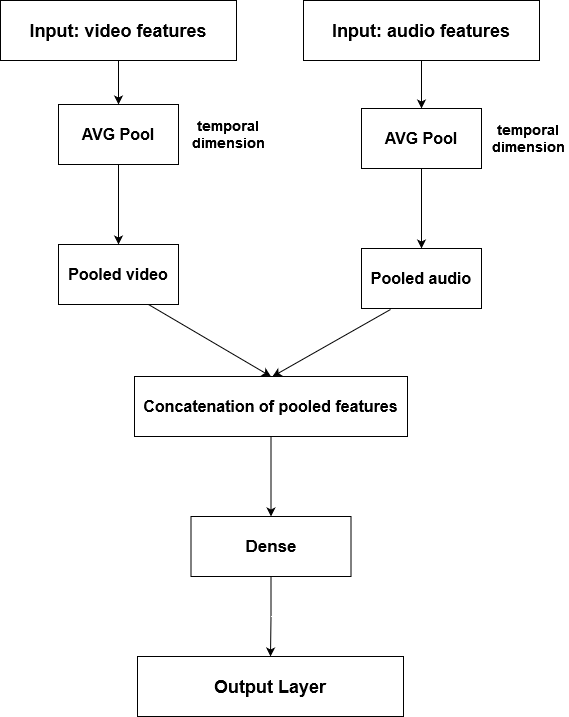

The diagram above was exported from draw.io. Its source (the exported page's mxGraphModel, read from the mxfile embedded in the PNG):
<mxGraphModel dx="1434" dy="794" grid="0" gridSize="10" guides="1" tooltips="1" connect="1" arrows="1" fold="1" page="1" pageScale="1" pageWidth="1169" pageHeight="1654" math="0" shadow="0">
  <root>
    <mxCell id="0" />
    <mxCell id="1" parent="0" />
    <mxCell id="rMOUCZnEWzfUyHHhB_26-4" value="" style="edgeStyle=orthogonalEdgeStyle;rounded=0;orthogonalLoop=1;jettySize=auto;html=1;" edge="1" parent="1" source="rMOUCZnEWzfUyHHhB_26-1" target="rMOUCZnEWzfUyHHhB_26-3">
      <mxGeometry relative="1" as="geometry" />
    </mxCell>
    <mxCell id="rMOUCZnEWzfUyHHhB_26-1" value="&lt;font size=&quot;1&quot;&gt;&lt;b style=&quot;font-size: 18px;&quot;&gt;Input: video features&lt;/b&gt;&lt;/font&gt;" style="rounded=0;whiteSpace=wrap;html=1;" vertex="1" parent="1">
      <mxGeometry x="303" y="96" width="236" height="60" as="geometry" />
    </mxCell>
    <mxCell id="rMOUCZnEWzfUyHHhB_26-6" value="" style="edgeStyle=orthogonalEdgeStyle;rounded=0;orthogonalLoop=1;jettySize=auto;html=1;" edge="1" parent="1" source="rMOUCZnEWzfUyHHhB_26-2" target="rMOUCZnEWzfUyHHhB_26-5">
      <mxGeometry relative="1" as="geometry" />
    </mxCell>
    <mxCell id="rMOUCZnEWzfUyHHhB_26-2" value="&lt;font size=&quot;1&quot;&gt;&lt;b style=&quot;font-size: 18px;&quot;&gt;Input: audio features&lt;/b&gt;&lt;/font&gt;" style="rounded=0;whiteSpace=wrap;html=1;" vertex="1" parent="1">
      <mxGeometry x="606" y="96" width="236" height="60" as="geometry" />
    </mxCell>
    <mxCell id="rMOUCZnEWzfUyHHhB_26-10" value="" style="edgeStyle=orthogonalEdgeStyle;rounded=0;orthogonalLoop=1;jettySize=auto;html=1;" edge="1" parent="1" source="rMOUCZnEWzfUyHHhB_26-3" target="rMOUCZnEWzfUyHHhB_26-9">
      <mxGeometry relative="1" as="geometry" />
    </mxCell>
    <mxCell id="rMOUCZnEWzfUyHHhB_26-3" value="&lt;b&gt;&lt;font style=&quot;font-size: 16px;&quot;&gt;AVG Pool&lt;/font&gt;&lt;/b&gt;" style="whiteSpace=wrap;html=1;rounded=0;" vertex="1" parent="1">
      <mxGeometry x="361" y="200" width="120" height="60" as="geometry" />
    </mxCell>
    <mxCell id="rMOUCZnEWzfUyHHhB_26-12" value="" style="edgeStyle=orthogonalEdgeStyle;rounded=0;orthogonalLoop=1;jettySize=auto;html=1;" edge="1" parent="1" source="rMOUCZnEWzfUyHHhB_26-5" target="rMOUCZnEWzfUyHHhB_26-11">
      <mxGeometry relative="1" as="geometry" />
    </mxCell>
    <mxCell id="rMOUCZnEWzfUyHHhB_26-5" value="&lt;font style=&quot;font-size: 16px;&quot;&gt;&lt;b&gt;&lt;font style=&quot;font-size: 16px;&quot;&gt;AVG Pool&lt;/font&gt;&lt;/b&gt;&lt;/font&gt;" style="whiteSpace=wrap;html=1;rounded=0;" vertex="1" parent="1">
      <mxGeometry x="664" y="204" width="120" height="60" as="geometry" />
    </mxCell>
    <mxCell id="rMOUCZnEWzfUyHHhB_26-7" value="&lt;font style=&quot;font-size: 14px;&quot;&gt;&lt;b&gt;temporal dimension&lt;/b&gt;&lt;/font&gt;" style="text;html=1;align=center;verticalAlign=middle;whiteSpace=wrap;rounded=0;" vertex="1" parent="1">
      <mxGeometry x="791" y="206" width="80" height="56" as="geometry" />
    </mxCell>
    <mxCell id="rMOUCZnEWzfUyHHhB_26-8" value="&lt;font style=&quot;font-size: 14px;&quot;&gt;&lt;b&gt;temporal dimension&lt;/b&gt;&lt;/font&gt;" style="text;html=1;align=center;verticalAlign=middle;whiteSpace=wrap;rounded=0;" vertex="1" parent="1">
      <mxGeometry x="491" y="202" width="80" height="56" as="geometry" />
    </mxCell>
    <mxCell id="rMOUCZnEWzfUyHHhB_26-14" style="rounded=0;orthogonalLoop=1;jettySize=auto;html=1;exitX=0.75;exitY=1;exitDx=0;exitDy=0;entryX=0.5;entryY=0;entryDx=0;entryDy=0;" edge="1" parent="1" source="rMOUCZnEWzfUyHHhB_26-9" target="rMOUCZnEWzfUyHHhB_26-13">
      <mxGeometry relative="1" as="geometry" />
    </mxCell>
    <mxCell id="rMOUCZnEWzfUyHHhB_26-9" value="&lt;font style=&quot;font-size: 16px;&quot;&gt;&lt;b&gt;Pooled video&lt;br&gt;&lt;/b&gt;&lt;/font&gt;" style="whiteSpace=wrap;html=1;rounded=0;" vertex="1" parent="1">
      <mxGeometry x="361" y="340" width="120" height="60" as="geometry" />
    </mxCell>
    <mxCell id="rMOUCZnEWzfUyHHhB_26-15" style="rounded=0;orthogonalLoop=1;jettySize=auto;html=1;exitX=0.25;exitY=1;exitDx=0;exitDy=0;" edge="1" parent="1">
      <mxGeometry relative="1" as="geometry">
        <mxPoint x="575" y="472" as="targetPoint" />
        <mxPoint x="693" y="405" as="sourcePoint" />
      </mxGeometry>
    </mxCell>
    <mxCell id="rMOUCZnEWzfUyHHhB_26-11" value="&lt;font style=&quot;font-size: 16px;&quot;&gt;&lt;b&gt;Pooled audio&lt;br&gt;&lt;/b&gt;&lt;/font&gt;" style="whiteSpace=wrap;html=1;rounded=0;" vertex="1" parent="1">
      <mxGeometry x="664" y="344" width="120" height="60" as="geometry" />
    </mxCell>
    <mxCell id="rMOUCZnEWzfUyHHhB_26-17" value="" style="edgeStyle=orthogonalEdgeStyle;rounded=0;orthogonalLoop=1;jettySize=auto;html=1;" edge="1" parent="1" source="rMOUCZnEWzfUyHHhB_26-13" target="rMOUCZnEWzfUyHHhB_26-16">
      <mxGeometry relative="1" as="geometry" />
    </mxCell>
    <mxCell id="rMOUCZnEWzfUyHHhB_26-13" value="&lt;b style=&quot;font-size: 16px;&quot;&gt;Concatenation of pooled features&lt;br&gt;&lt;/b&gt;" style="rounded=0;whiteSpace=wrap;html=1;" vertex="1" parent="1">
      <mxGeometry x="437" y="472" width="273" height="60" as="geometry" />
    </mxCell>
    <mxCell id="rMOUCZnEWzfUyHHhB_26-19" value="" style="edgeStyle=orthogonalEdgeStyle;rounded=0;orthogonalLoop=1;jettySize=auto;html=1;" edge="1" parent="1" source="rMOUCZnEWzfUyHHhB_26-16" target="rMOUCZnEWzfUyHHhB_26-18">
      <mxGeometry relative="1" as="geometry" />
    </mxCell>
    <mxCell id="rMOUCZnEWzfUyHHhB_26-16" value="&lt;font size=&quot;1&quot;&gt;&lt;b style=&quot;font-size: 17px;&quot;&gt;Dense&lt;/b&gt;&lt;/font&gt;" style="rounded=0;whiteSpace=wrap;html=1;" vertex="1" parent="1">
      <mxGeometry x="493.5" y="612" width="160" height="60" as="geometry" />
    </mxCell>
    <mxCell id="rMOUCZnEWzfUyHHhB_26-18" value="&lt;font style=&quot;font-size: 18px;&quot;&gt;&lt;b&gt;Output Layer&lt;br&gt;&lt;/b&gt;&lt;/font&gt;" style="rounded=0;whiteSpace=wrap;html=1;" vertex="1" parent="1">
      <mxGeometry x="440" y="752" width="266" height="60" as="geometry" />
    </mxCell>
  </root>
</mxGraphModel>